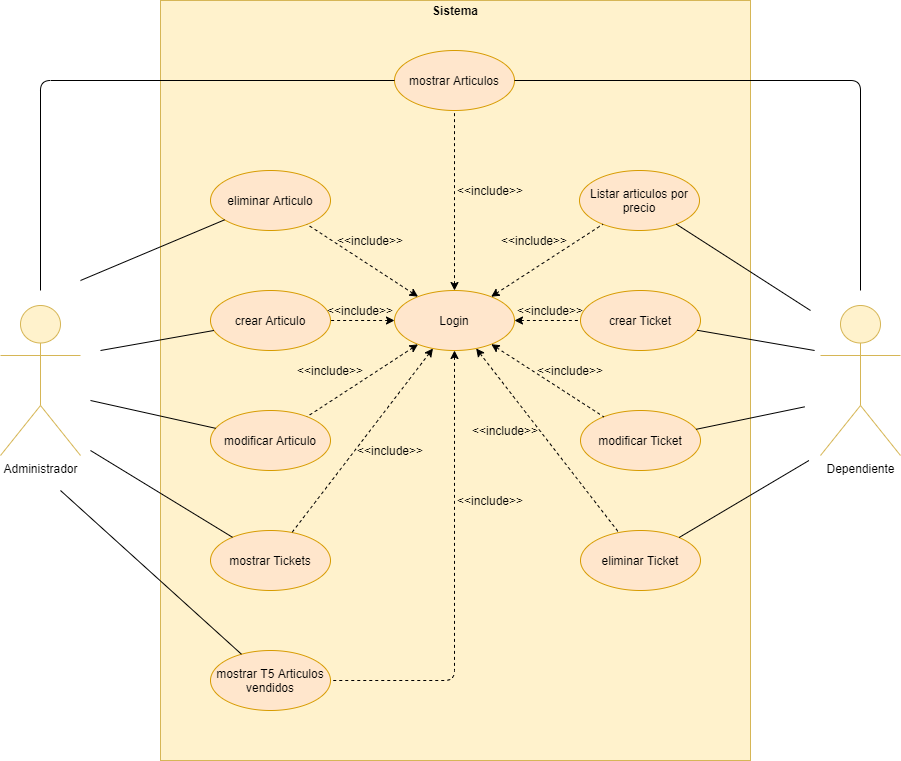

The diagram above was exported from draw.io. Its source (the exported page's mxGraphModel, read from the mxfile embedded in the PNG):
<mxGraphModel dx="2249" dy="822" grid="1" gridSize="10" guides="1" tooltips="1" connect="1" arrows="1" fold="1" page="1" pageScale="1" pageWidth="827" pageHeight="1169" math="0" shadow="0">
  <root>
    <mxCell id="0" />
    <mxCell id="1" parent="0" />
    <mxCell id="Y-u_e2ECP_HaDCEw0v_A-1" value="" style="rounded=0;whiteSpace=wrap;html=1;fillColor=#fff2cc;strokeColor=#d6b656;" parent="1" vertex="1">
      <mxGeometry x="120" y="40" width="590" height="760" as="geometry" />
    </mxCell>
    <mxCell id="Y-u_e2ECP_HaDCEw0v_A-2" value="mostrar Articulos" style="ellipse;whiteSpace=wrap;html=1;fillColor=#ffe6cc;strokeColor=#d79b00;" parent="1" vertex="1">
      <mxGeometry x="354" y="90" width="120" height="60" as="geometry" />
    </mxCell>
    <mxCell id="Y-u_e2ECP_HaDCEw0v_A-3" value="&lt;b&gt;Sistema&lt;/b&gt;" style="text;html=1;strokeColor=none;fillColor=none;align=center;verticalAlign=middle;whiteSpace=wrap;rounded=0;" parent="1" vertex="1">
      <mxGeometry x="385" y="40" width="60" height="20" as="geometry" />
    </mxCell>
    <mxCell id="Y-u_e2ECP_HaDCEw0v_A-5" value="eliminar Articulo" style="ellipse;whiteSpace=wrap;html=1;fillColor=#ffe6cc;strokeColor=#d79b00;" parent="1" vertex="1">
      <mxGeometry x="170" y="210" width="120" height="60" as="geometry" />
    </mxCell>
    <mxCell id="Y-u_e2ECP_HaDCEw0v_A-6" value="Login" style="ellipse;whiteSpace=wrap;html=1;fillColor=#ffe6cc;strokeColor=#d79b00;" parent="1" vertex="1">
      <mxGeometry x="354" y="330" width="120" height="60" as="geometry" />
    </mxCell>
    <mxCell id="Y-u_e2ECP_HaDCEw0v_A-7" value="Listar articulos por precio" style="ellipse;whiteSpace=wrap;html=1;fillColor=#ffe6cc;strokeColor=#d79b00;" parent="1" vertex="1">
      <mxGeometry x="539" y="210" width="120" height="60" as="geometry" />
    </mxCell>
    <mxCell id="Y-u_e2ECP_HaDCEw0v_A-8" value="modificar Ticket" style="ellipse;whiteSpace=wrap;html=1;fillColor=#ffe6cc;strokeColor=#d79b00;" parent="1" vertex="1">
      <mxGeometry x="540" y="450" width="120" height="60" as="geometry" />
    </mxCell>
    <mxCell id="Y-u_e2ECP_HaDCEw0v_A-9" value="" style="endArrow=none;dashed=1;html=1;entryX=0.5;entryY=1;entryDx=0;entryDy=0;startArrow=classic;startFill=1;" parent="1" source="Y-u_e2ECP_HaDCEw0v_A-6" target="Y-u_e2ECP_HaDCEw0v_A-2" edge="1">
      <mxGeometry width="50" height="50" relative="1" as="geometry">
        <mxPoint x="390" y="360" as="sourcePoint" />
        <mxPoint x="440" y="310" as="targetPoint" />
      </mxGeometry>
    </mxCell>
    <mxCell id="Y-u_e2ECP_HaDCEw0v_A-13" value="crear Ticket" style="ellipse;whiteSpace=wrap;html=1;fillColor=#ffe6cc;strokeColor=#d79b00;" parent="1" vertex="1">
      <mxGeometry x="540" y="330" width="120" height="60" as="geometry" />
    </mxCell>
    <mxCell id="Y-u_e2ECP_HaDCEw0v_A-14" value="modificar Articulo" style="ellipse;whiteSpace=wrap;html=1;fillColor=#ffe6cc;strokeColor=#d79b00;" parent="1" vertex="1">
      <mxGeometry x="170" y="450" width="120" height="60" as="geometry" />
    </mxCell>
    <mxCell id="Y-u_e2ECP_HaDCEw0v_A-15" value="crear Articulo" style="ellipse;whiteSpace=wrap;html=1;fillColor=#ffe6cc;strokeColor=#d79b00;" parent="1" vertex="1">
      <mxGeometry x="170" y="330" width="120" height="60" as="geometry" />
    </mxCell>
    <mxCell id="Y-u_e2ECP_HaDCEw0v_A-16" value="eliminar Ticket" style="ellipse;whiteSpace=wrap;html=1;fillColor=#ffe6cc;strokeColor=#d79b00;" parent="1" vertex="1">
      <mxGeometry x="540" y="570" width="120" height="60" as="geometry" />
    </mxCell>
    <mxCell id="Y-u_e2ECP_HaDCEw0v_A-17" value="mostrar Tickets" style="ellipse;whiteSpace=wrap;html=1;fillColor=#ffe6cc;strokeColor=#d79b00;" parent="1" vertex="1">
      <mxGeometry x="170" y="570" width="120" height="60" as="geometry" />
    </mxCell>
    <mxCell id="Y-u_e2ECP_HaDCEw0v_A-18" value="mostrar T5 Articulos vendidos" style="ellipse;whiteSpace=wrap;html=1;fillColor=#ffe6cc;strokeColor=#d79b00;" parent="1" vertex="1">
      <mxGeometry x="170" y="690" width="120" height="60" as="geometry" />
    </mxCell>
    <mxCell id="Y-u_e2ECP_HaDCEw0v_A-20" value="" style="endArrow=none;dashed=1;html=1;startArrow=classic;startFill=1;" parent="1" source="Y-u_e2ECP_HaDCEw0v_A-6" target="Y-u_e2ECP_HaDCEw0v_A-5" edge="1">
      <mxGeometry width="50" height="50" relative="1" as="geometry">
        <mxPoint x="300" y="440" as="sourcePoint" />
        <mxPoint x="300" y="260" as="targetPoint" />
      </mxGeometry>
    </mxCell>
    <mxCell id="Y-u_e2ECP_HaDCEw0v_A-21" value="" style="endArrow=none;dashed=1;html=1;startArrow=classic;startFill=1;" parent="1" source="Y-u_e2ECP_HaDCEw0v_A-6" target="Y-u_e2ECP_HaDCEw0v_A-15" edge="1">
      <mxGeometry width="50" height="50" relative="1" as="geometry">
        <mxPoint x="381.57359312880703" y="348.7867965644035" as="sourcePoint" />
        <mxPoint x="300" y="250" as="targetPoint" />
        <Array as="points" />
      </mxGeometry>
    </mxCell>
    <mxCell id="Y-u_e2ECP_HaDCEw0v_A-22" value="" style="endArrow=none;dashed=1;html=1;startArrow=classic;startFill=1;" parent="1" source="Y-u_e2ECP_HaDCEw0v_A-6" target="Y-u_e2ECP_HaDCEw0v_A-14" edge="1">
      <mxGeometry width="50" height="50" relative="1" as="geometry">
        <mxPoint x="381.57359312880703" y="348.7867965644035" as="sourcePoint" />
        <mxPoint x="300" y="250" as="targetPoint" />
      </mxGeometry>
    </mxCell>
    <mxCell id="Y-u_e2ECP_HaDCEw0v_A-23" value="" style="endArrow=none;dashed=1;html=1;startArrow=classic;startFill=1;" parent="1" source="Y-u_e2ECP_HaDCEw0v_A-6" target="Y-u_e2ECP_HaDCEw0v_A-17" edge="1">
      <mxGeometry width="50" height="50" relative="1" as="geometry">
        <mxPoint x="387.52536983698405" y="393.82016663707145" as="sourcePoint" />
        <mxPoint x="276.50589261942946" y="466.1918091612415" as="targetPoint" />
      </mxGeometry>
    </mxCell>
    <mxCell id="Y-u_e2ECP_HaDCEw0v_A-24" value="" style="endArrow=none;dashed=1;html=1;startArrow=classic;startFill=1;" parent="1" source="Y-u_e2ECP_HaDCEw0v_A-6" target="Y-u_e2ECP_HaDCEw0v_A-18" edge="1">
      <mxGeometry width="50" height="50" relative="1" as="geometry">
        <mxPoint x="402.49683819388133" y="398.00720457463603" as="sourcePoint" />
        <mxPoint x="261.4761606979482" y="581.987616480937" as="targetPoint" />
        <Array as="points">
          <mxPoint x="414" y="720" />
        </Array>
      </mxGeometry>
    </mxCell>
    <mxCell id="Y-u_e2ECP_HaDCEw0v_A-25" value="" style="endArrow=none;dashed=1;html=1;startArrow=classic;startFill=1;" parent="1" source="Y-u_e2ECP_HaDCEw0v_A-6" target="Y-u_e2ECP_HaDCEw0v_A-16" edge="1">
      <mxGeometry width="50" height="50" relative="1" as="geometry">
        <mxPoint x="402.49683819388133" y="398.00720457463603" as="sourcePoint" />
        <mxPoint x="261.4761606979482" y="581.987616480937" as="targetPoint" />
      </mxGeometry>
    </mxCell>
    <mxCell id="Y-u_e2ECP_HaDCEw0v_A-26" value="" style="endArrow=none;dashed=1;html=1;startArrow=classic;startFill=1;" parent="1" source="Y-u_e2ECP_HaDCEw0v_A-6" target="Y-u_e2ECP_HaDCEw0v_A-8" edge="1">
      <mxGeometry width="50" height="50" relative="1" as="geometry">
        <mxPoint x="445.6448348907561" y="397.9799085173188" as="sourcePoint" />
        <mxPoint x="588.3207359344826" y="582.0267560444938" as="targetPoint" />
      </mxGeometry>
    </mxCell>
    <mxCell id="Y-u_e2ECP_HaDCEw0v_A-27" value="" style="endArrow=none;dashed=1;html=1;startArrow=classic;startFill=1;" parent="1" source="Y-u_e2ECP_HaDCEw0v_A-6" target="Y-u_e2ECP_HaDCEw0v_A-13" edge="1">
      <mxGeometry width="50" height="50" relative="1" as="geometry">
        <mxPoint x="387.52536983698405" y="346.17983336292843" as="sourcePoint" />
        <mxPoint x="276.50589261942946" y="273.8081908387584" as="targetPoint" />
      </mxGeometry>
    </mxCell>
    <mxCell id="Y-u_e2ECP_HaDCEw0v_A-28" value="" style="endArrow=none;dashed=1;html=1;startArrow=classic;startFill=1;" parent="1" source="Y-u_e2ECP_HaDCEw0v_A-6" target="Y-u_e2ECP_HaDCEw0v_A-7" edge="1">
      <mxGeometry width="50" height="50" relative="1" as="geometry">
        <mxPoint x="484" y="370" as="sourcePoint" />
        <mxPoint x="550" y="370" as="targetPoint" />
      </mxGeometry>
    </mxCell>
    <mxCell id="Y-u_e2ECP_HaDCEw0v_A-29" value="Administrador" style="shape=umlActor;verticalLabelPosition=bottom;verticalAlign=top;html=1;outlineConnect=0;fillColor=#fff2cc;strokeColor=#d6b656;" parent="1" vertex="1">
      <mxGeometry x="-40" y="345" width="80" height="150" as="geometry" />
    </mxCell>
    <mxCell id="Y-u_e2ECP_HaDCEw0v_A-30" value="Dependiente" style="shape=umlActor;verticalLabelPosition=bottom;verticalAlign=top;html=1;outlineConnect=0;fillColor=#fff2cc;strokeColor=#d6b656;" parent="1" vertex="1">
      <mxGeometry x="780" y="345" width="80" height="150" as="geometry" />
    </mxCell>
    <mxCell id="Y-u_e2ECP_HaDCEw0v_A-31" value="&amp;lt;&amp;lt;include&amp;gt;&amp;gt;" style="text;html=1;strokeColor=none;fillColor=none;align=center;verticalAlign=middle;whiteSpace=wrap;rounded=0;" parent="1" vertex="1">
      <mxGeometry x="270" y="400" width="40" height="20" as="geometry" />
    </mxCell>
    <mxCell id="Y-u_e2ECP_HaDCEw0v_A-32" value="&amp;lt;&amp;lt;include&amp;gt;&amp;gt;" style="text;html=1;strokeColor=none;fillColor=none;align=center;verticalAlign=middle;whiteSpace=wrap;rounded=0;" parent="1" vertex="1">
      <mxGeometry x="300" y="340" width="40" height="20" as="geometry" />
    </mxCell>
    <mxCell id="Y-u_e2ECP_HaDCEw0v_A-33" value="&amp;lt;&amp;lt;include&amp;gt;&amp;gt;" style="text;html=1;strokeColor=none;fillColor=none;align=center;verticalAlign=middle;whiteSpace=wrap;rounded=0;" parent="1" vertex="1">
      <mxGeometry x="490" y="340" width="40" height="20" as="geometry" />
    </mxCell>
    <mxCell id="Y-u_e2ECP_HaDCEw0v_A-34" value="&amp;lt;&amp;lt;include&amp;gt;&amp;gt;" style="text;html=1;strokeColor=none;fillColor=none;align=center;verticalAlign=middle;whiteSpace=wrap;rounded=0;" parent="1" vertex="1">
      <mxGeometry x="474" y="270" width="40" height="20" as="geometry" />
    </mxCell>
    <mxCell id="Y-u_e2ECP_HaDCEw0v_A-35" value="&amp;lt;&amp;lt;include&amp;gt;&amp;gt;" style="text;html=1;strokeColor=none;fillColor=none;align=center;verticalAlign=middle;whiteSpace=wrap;rounded=0;" parent="1" vertex="1">
      <mxGeometry x="430" y="220" width="40" height="20" as="geometry" />
    </mxCell>
    <mxCell id="Y-u_e2ECP_HaDCEw0v_A-36" value="&amp;lt;&amp;lt;include&amp;gt;&amp;gt;" style="text;html=1;strokeColor=none;fillColor=none;align=center;verticalAlign=middle;whiteSpace=wrap;rounded=0;" parent="1" vertex="1">
      <mxGeometry x="310" y="270" width="40" height="20" as="geometry" />
    </mxCell>
    <mxCell id="Y-u_e2ECP_HaDCEw0v_A-38" value="&amp;lt;&amp;lt;include&amp;gt;&amp;gt;" style="text;html=1;strokeColor=none;fillColor=none;align=center;verticalAlign=middle;whiteSpace=wrap;rounded=0;" parent="1" vertex="1">
      <mxGeometry x="330" y="480" width="40" height="20" as="geometry" />
    </mxCell>
    <mxCell id="Y-u_e2ECP_HaDCEw0v_A-39" value="&amp;lt;&amp;lt;include&amp;gt;&amp;gt;" style="text;html=1;strokeColor=none;fillColor=none;align=center;verticalAlign=middle;whiteSpace=wrap;rounded=0;" parent="1" vertex="1">
      <mxGeometry x="430" y="530" width="40" height="20" as="geometry" />
    </mxCell>
    <mxCell id="Y-u_e2ECP_HaDCEw0v_A-40" value="&amp;lt;&amp;lt;include&amp;gt;&amp;gt;" style="text;html=1;strokeColor=none;fillColor=none;align=center;verticalAlign=middle;whiteSpace=wrap;rounded=0;" parent="1" vertex="1">
      <mxGeometry x="445" y="460" width="40" height="20" as="geometry" />
    </mxCell>
    <mxCell id="Y-u_e2ECP_HaDCEw0v_A-41" value="&amp;lt;&amp;lt;include&amp;gt;&amp;gt;" style="text;html=1;strokeColor=none;fillColor=none;align=center;verticalAlign=middle;whiteSpace=wrap;rounded=0;" parent="1" vertex="1">
      <mxGeometry x="510" y="400" width="40" height="20" as="geometry" />
    </mxCell>
    <mxCell id="Y-u_e2ECP_HaDCEw0v_A-42" value="" style="endArrow=none;html=1;" parent="1" target="Y-u_e2ECP_HaDCEw0v_A-2" edge="1">
      <mxGeometry width="50" height="50" relative="1" as="geometry">
        <mxPoint y="330" as="sourcePoint" />
        <mxPoint x="510" y="350" as="targetPoint" />
        <Array as="points">
          <mxPoint y="120" />
        </Array>
      </mxGeometry>
    </mxCell>
    <mxCell id="Y-u_e2ECP_HaDCEw0v_A-43" value="" style="endArrow=none;html=1;" parent="1" target="Y-u_e2ECP_HaDCEw0v_A-14" edge="1">
      <mxGeometry width="50" height="50" relative="1" as="geometry">
        <mxPoint x="50" y="440" as="sourcePoint" />
        <mxPoint x="510" y="350" as="targetPoint" />
      </mxGeometry>
    </mxCell>
    <mxCell id="Y-u_e2ECP_HaDCEw0v_A-44" value="" style="endArrow=none;html=1;" parent="1" target="Y-u_e2ECP_HaDCEw0v_A-15" edge="1">
      <mxGeometry width="50" height="50" relative="1" as="geometry">
        <mxPoint x="60" y="390" as="sourcePoint" />
        <mxPoint x="510" y="350" as="targetPoint" />
      </mxGeometry>
    </mxCell>
    <mxCell id="Y-u_e2ECP_HaDCEw0v_A-45" value="" style="endArrow=none;html=1;" parent="1" target="Y-u_e2ECP_HaDCEw0v_A-5" edge="1">
      <mxGeometry width="50" height="50" relative="1" as="geometry">
        <mxPoint x="40" y="320" as="sourcePoint" />
        <mxPoint x="510" y="350" as="targetPoint" />
      </mxGeometry>
    </mxCell>
    <mxCell id="Y-u_e2ECP_HaDCEw0v_A-46" value="" style="endArrow=none;html=1;" parent="1" target="Y-u_e2ECP_HaDCEw0v_A-17" edge="1">
      <mxGeometry width="50" height="50" relative="1" as="geometry">
        <mxPoint x="50" y="490" as="sourcePoint" />
        <mxPoint x="170.00130708277706" y="529.9958460183949" as="targetPoint" />
      </mxGeometry>
    </mxCell>
    <mxCell id="Y-u_e2ECP_HaDCEw0v_A-47" value="" style="endArrow=none;html=1;" parent="1" target="Y-u_e2ECP_HaDCEw0v_A-18" edge="1">
      <mxGeometry width="50" height="50" relative="1" as="geometry">
        <mxPoint x="19.99999999999993" y="530.0000000000001" as="sourcePoint" />
        <mxPoint x="163.76275361199959" y="606.1091735154808" as="targetPoint" />
      </mxGeometry>
    </mxCell>
    <mxCell id="Y-u_e2ECP_HaDCEw0v_A-48" value="" style="endArrow=none;html=1;" parent="1" source="Y-u_e2ECP_HaDCEw0v_A-2" edge="1">
      <mxGeometry width="50" height="50" relative="1" as="geometry">
        <mxPoint x="770" y="150" as="sourcePoint" />
        <mxPoint x="820" y="330" as="targetPoint" />
        <Array as="points">
          <mxPoint x="820" y="120" />
        </Array>
      </mxGeometry>
    </mxCell>
    <mxCell id="Y-u_e2ECP_HaDCEw0v_A-49" value="" style="endArrow=none;html=1;" parent="1" source="Y-u_e2ECP_HaDCEw0v_A-7" edge="1">
      <mxGeometry width="50" height="50" relative="1" as="geometry">
        <mxPoint x="410" y="440" as="sourcePoint" />
        <mxPoint x="770" y="350" as="targetPoint" />
      </mxGeometry>
    </mxCell>
    <mxCell id="Y-u_e2ECP_HaDCEw0v_A-50" value="" style="endArrow=none;html=1;" parent="1" source="Y-u_e2ECP_HaDCEw0v_A-13" edge="1">
      <mxGeometry width="50" height="50" relative="1" as="geometry">
        <mxPoint x="639.9992526032291" y="303.66000339379514" as="sourcePoint" />
        <mxPoint x="774.11" y="390" as="targetPoint" />
      </mxGeometry>
    </mxCell>
    <mxCell id="Y-u_e2ECP_HaDCEw0v_A-51" value="" style="endArrow=none;html=1;" parent="1" source="Y-u_e2ECP_HaDCEw0v_A-8" edge="1">
      <mxGeometry width="50" height="50" relative="1" as="geometry">
        <mxPoint x="629.9992526032291" y="360.00000339379517" as="sourcePoint" />
        <mxPoint x="764.11" y="446.34000000000003" as="targetPoint" />
      </mxGeometry>
    </mxCell>
    <mxCell id="Y-u_e2ECP_HaDCEw0v_A-52" value="" style="endArrow=none;html=1;" parent="1" source="Y-u_e2ECP_HaDCEw0v_A-16" edge="1">
      <mxGeometry width="50" height="50" relative="1" as="geometry">
        <mxPoint x="660.003205161766" y="522.4492824134571" as="sourcePoint" />
        <mxPoint x="768.4600000000002" y="500.0000000000001" as="targetPoint" />
      </mxGeometry>
    </mxCell>
  </root>
</mxGraphModel>